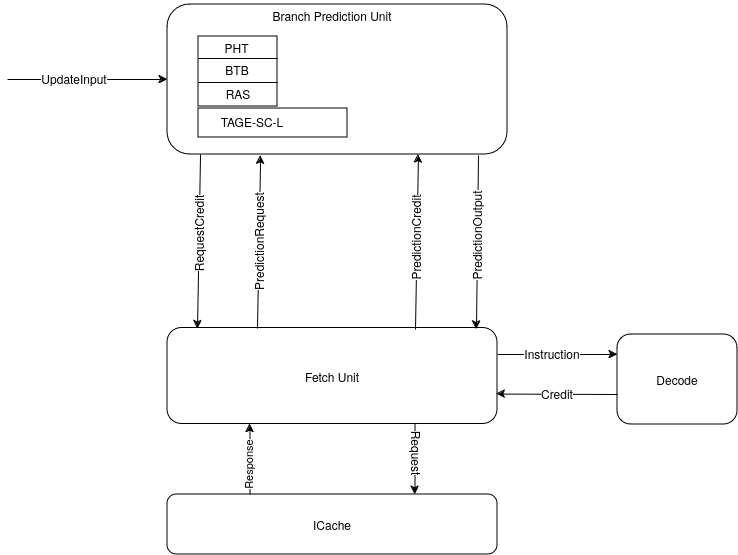

The diagram above was exported from draw.io. Its source (the exported page's mxGraphModel, read from the mxfile embedded in the PNG):
<mxGraphModel dx="1114" dy="726" grid="1" gridSize="10" guides="1" tooltips="1" connect="1" arrows="1" fold="1" page="1" pageScale="1" pageWidth="1169" pageHeight="827" background="#ffffff" math="0" shadow="0">
  <root>
    <mxCell id="0" />
    <mxCell id="1" parent="0" />
    <mxCell id="6FBoTh55SNGwYHZFL_XK-1" value="" style="rounded=1;whiteSpace=wrap;html=1;" vertex="1" parent="1">
      <mxGeometry x="420" y="90" width="340" height="150" as="geometry" />
    </mxCell>
    <mxCell id="6FBoTh55SNGwYHZFL_XK-29" style="edgeStyle=orthogonalEdgeStyle;rounded=0;orthogonalLoop=1;jettySize=auto;html=1;exitX=1;exitY=0.5;exitDx=0;exitDy=0;" edge="1" parent="1">
      <mxGeometry relative="1" as="geometry">
        <mxPoint x="870" y="440" as="targetPoint" />
        <mxPoint x="750" y="440" as="sourcePoint" />
      </mxGeometry>
    </mxCell>
    <mxCell id="6FBoTh55SNGwYHZFL_XK-2" value="Fetch Unit" style="rounded=1;whiteSpace=wrap;html=1;" vertex="1" parent="1">
      <mxGeometry x="420" y="413.5" width="330" height="96" as="geometry" />
    </mxCell>
    <mxCell id="6FBoTh55SNGwYHZFL_XK-3" value="" style="endArrow=classic;html=1;rounded=0;entryX=0.097;entryY=0.993;entryDx=0;entryDy=0;entryPerimeter=0;" edge="1" parent="1">
      <mxGeometry width="50" height="50" relative="1" as="geometry">
        <mxPoint x="668" y="415.05" as="sourcePoint" />
        <mxPoint x="670.98" y="240.00000000000006" as="targetPoint" />
      </mxGeometry>
    </mxCell>
    <mxCell id="6FBoTh55SNGwYHZFL_XK-4" value="" style="endArrow=classic;html=1;rounded=0;entryX=0.274;entryY=1.007;entryDx=0;entryDy=0;entryPerimeter=0;" edge="1" parent="1" target="6FBoTh55SNGwYHZFL_XK-1">
      <mxGeometry width="50" height="50" relative="1" as="geometry">
        <mxPoint x="510" y="414" as="sourcePoint" />
        <mxPoint x="560" y="364" as="targetPoint" />
      </mxGeometry>
    </mxCell>
    <mxCell id="6FBoTh55SNGwYHZFL_XK-5" value="" style="endArrow=classic;html=1;rounded=0;entryX=0.091;entryY=0.01;entryDx=0;entryDy=0;exitX=0.403;exitY=1.027;exitDx=0;exitDy=0;exitPerimeter=0;entryPerimeter=0;" edge="1" parent="1" target="6FBoTh55SNGwYHZFL_XK-2">
      <mxGeometry width="50" height="50" relative="1" as="geometry">
        <mxPoint x="453.02" y="239.99999999999994" as="sourcePoint" />
        <mxPoint x="449.5" y="409.95" as="targetPoint" />
      </mxGeometry>
    </mxCell>
    <mxCell id="6FBoTh55SNGwYHZFL_XK-6" value="" style="endArrow=classic;html=1;rounded=0;entryX=0.75;entryY=0;entryDx=0;entryDy=0;" edge="1" parent="1">
      <mxGeometry width="50" height="50" relative="1" as="geometry">
        <mxPoint x="731" y="241" as="sourcePoint" />
        <mxPoint x="729" y="415" as="targetPoint" />
      </mxGeometry>
    </mxCell>
    <mxCell id="6FBoTh55SNGwYHZFL_XK-7" value="" style="endArrow=classic;html=1;rounded=0;entryX=0;entryY=0.5;entryDx=0;entryDy=0;" edge="1" parent="1" target="6FBoTh55SNGwYHZFL_XK-1">
      <mxGeometry width="50" height="50" relative="1" as="geometry">
        <mxPoint x="260" y="165" as="sourcePoint" />
        <mxPoint x="340" y="150" as="targetPoint" />
      </mxGeometry>
    </mxCell>
    <mxCell id="6FBoTh55SNGwYHZFL_XK-8" value="UpdateInput" style="text;html=1;align=center;verticalAlign=middle;whiteSpace=wrap;rounded=0;labelBackgroundColor=default;" vertex="1" parent="1">
      <mxGeometry x="297" y="149" width="60" height="30" as="geometry" />
    </mxCell>
    <mxCell id="6FBoTh55SNGwYHZFL_XK-9" value="PredictionRequest" style="text;html=1;align=center;verticalAlign=middle;whiteSpace=wrap;rounded=0;rotation=-90;labelBackgroundColor=default;" vertex="1" parent="1">
      <mxGeometry x="481" y="312" width="60" height="30" as="geometry" />
    </mxCell>
    <mxCell id="6FBoTh55SNGwYHZFL_XK-10" value="PredictionOutput" style="text;html=1;align=center;verticalAlign=middle;whiteSpace=wrap;rounded=0;labelBackgroundColor=default;rotation=-90;" vertex="1" parent="1">
      <mxGeometry x="699" y="306" width="60" height="30" as="geometry" />
    </mxCell>
    <mxCell id="6FBoTh55SNGwYHZFL_XK-14" value="" style="rounded=0;whiteSpace=wrap;html=1;" vertex="1" parent="1">
      <mxGeometry x="451" y="122" width="79" height="70" as="geometry" />
    </mxCell>
    <mxCell id="6FBoTh55SNGwYHZFL_XK-16" value="" style="endArrow=none;html=1;rounded=0;" edge="1" parent="1">
      <mxGeometry width="50" height="50" relative="1" as="geometry">
        <mxPoint x="451" y="144" as="sourcePoint" />
        <mxPoint x="530" y="144" as="targetPoint" />
      </mxGeometry>
    </mxCell>
    <mxCell id="6FBoTh55SNGwYHZFL_XK-17" value="" style="endArrow=none;html=1;rounded=0;" edge="1" parent="1">
      <mxGeometry width="50" height="50" relative="1" as="geometry">
        <mxPoint x="451" y="168" as="sourcePoint" />
        <mxPoint x="530" y="168" as="targetPoint" />
      </mxGeometry>
    </mxCell>
    <mxCell id="6FBoTh55SNGwYHZFL_XK-19" value="PHT" style="text;html=1;align=center;verticalAlign=middle;whiteSpace=wrap;rounded=0;" vertex="1" parent="1">
      <mxGeometry x="450" y="118" width="79" height="30" as="geometry" />
    </mxCell>
    <mxCell id="6FBoTh55SNGwYHZFL_XK-20" value="BTB" style="text;html=1;align=center;verticalAlign=middle;whiteSpace=wrap;rounded=0;" vertex="1" parent="1">
      <mxGeometry x="459.5" y="142" width="60" height="25" as="geometry" />
    </mxCell>
    <mxCell id="6FBoTh55SNGwYHZFL_XK-21" value="RAS" style="text;html=1;align=center;verticalAlign=middle;whiteSpace=wrap;rounded=0;" vertex="1" parent="1">
      <mxGeometry x="460.5" y="164" width="60" height="30" as="geometry" />
    </mxCell>
    <mxCell id="6FBoTh55SNGwYHZFL_XK-23" value="" style="rounded=0;whiteSpace=wrap;html=1;" vertex="1" parent="1">
      <mxGeometry x="451" y="194" width="149" height="29" as="geometry" />
    </mxCell>
    <mxCell id="6FBoTh55SNGwYHZFL_XK-25" value="TAGE-SC-L" style="text;html=1;align=center;verticalAlign=middle;whiteSpace=wrap;rounded=0;" vertex="1" parent="1">
      <mxGeometry x="440" y="192" width="130" height="30" as="geometry" />
    </mxCell>
    <mxCell id="6FBoTh55SNGwYHZFL_XK-26" value="PredictionCredit" style="text;html=1;align=center;verticalAlign=middle;whiteSpace=wrap;rounded=0;labelBackgroundColor=default;rotation=-90;" vertex="1" parent="1">
      <mxGeometry x="639" y="308.05" width="60" height="30" as="geometry" />
    </mxCell>
    <mxCell id="6FBoTh55SNGwYHZFL_XK-28" value="RequestCredit" style="text;html=1;align=center;verticalAlign=middle;whiteSpace=wrap;rounded=0;labelBackgroundColor=default;rotation=-90;" vertex="1" parent="1">
      <mxGeometry x="421" y="303.95" width="60" height="30" as="geometry" />
    </mxCell>
    <mxCell id="6FBoTh55SNGwYHZFL_XK-30" value="Decode" style="rounded=1;whiteSpace=wrap;html=1;" vertex="1" parent="1">
      <mxGeometry x="870" y="420" width="120" height="90" as="geometry" />
    </mxCell>
    <mxCell id="6FBoTh55SNGwYHZFL_XK-35" value="" style="endArrow=classic;html=1;rounded=0;entryX=0.997;entryY=0.688;entryDx=0;entryDy=0;entryPerimeter=0;" edge="1" parent="1" target="6FBoTh55SNGwYHZFL_XK-2">
      <mxGeometry width="50" height="50" relative="1" as="geometry">
        <mxPoint x="870" y="480" as="sourcePoint" />
        <mxPoint x="590" y="340" as="targetPoint" />
      </mxGeometry>
    </mxCell>
    <mxCell id="6FBoTh55SNGwYHZFL_XK-36" value="Instruction" style="text;html=1;align=center;verticalAlign=middle;whiteSpace=wrap;rounded=0;labelBackgroundColor=default;" vertex="1" parent="1">
      <mxGeometry x="775" y="424" width="60" height="30" as="geometry" />
    </mxCell>
    <mxCell id="6FBoTh55SNGwYHZFL_XK-37" value="Credit" style="text;html=1;align=center;verticalAlign=middle;whiteSpace=wrap;rounded=0;labelBackgroundColor=default;" vertex="1" parent="1">
      <mxGeometry x="780" y="464" width="60" height="30" as="geometry" />
    </mxCell>
    <mxCell id="6FBoTh55SNGwYHZFL_XK-39" style="edgeStyle=orthogonalEdgeStyle;rounded=0;orthogonalLoop=1;jettySize=auto;html=1;exitX=0.25;exitY=0;exitDx=0;exitDy=0;entryX=0.25;entryY=1;entryDx=0;entryDy=0;" edge="1" parent="1" source="6FBoTh55SNGwYHZFL_XK-38" target="6FBoTh55SNGwYHZFL_XK-2">
      <mxGeometry relative="1" as="geometry" />
    </mxCell>
    <mxCell id="6FBoTh55SNGwYHZFL_XK-38" value="ICache" style="rounded=1;whiteSpace=wrap;html=1;" vertex="1" parent="1">
      <mxGeometry x="420" y="580" width="330" height="60" as="geometry" />
    </mxCell>
    <mxCell id="6FBoTh55SNGwYHZFL_XK-40" value="" style="endArrow=classic;html=1;rounded=0;exitX=0.75;exitY=1;exitDx=0;exitDy=0;entryX=0.75;entryY=0;entryDx=0;entryDy=0;" edge="1" parent="1" source="6FBoTh55SNGwYHZFL_XK-2" target="6FBoTh55SNGwYHZFL_XK-38">
      <mxGeometry width="50" height="50" relative="1" as="geometry">
        <mxPoint x="540" y="390" as="sourcePoint" />
        <mxPoint x="590" y="340" as="targetPoint" />
      </mxGeometry>
    </mxCell>
    <mxCell id="6FBoTh55SNGwYHZFL_XK-41" value="Response" style="text;html=1;align=center;verticalAlign=middle;whiteSpace=wrap;rounded=0;labelBackgroundColor=default;rotation=-90;fontSize=11;" vertex="1" parent="1">
      <mxGeometry x="471" y="535" width="60" height="30" as="geometry" />
    </mxCell>
    <mxCell id="6FBoTh55SNGwYHZFL_XK-43" value="Request" style="text;html=1;align=center;verticalAlign=middle;whiteSpace=wrap;rounded=0;labelBackgroundColor=default;rotation=90;" vertex="1" parent="1">
      <mxGeometry x="640" y="524" width="60" height="30" as="geometry" />
    </mxCell>
    <mxCell id="6FBoTh55SNGwYHZFL_XK-44" value="Branch Prediction Unit" style="text;html=1;align=center;verticalAlign=middle;whiteSpace=wrap;rounded=0;" vertex="1" parent="1">
      <mxGeometry x="510" y="86" width="150" height="30" as="geometry" />
    </mxCell>
  </root>
</mxGraphModel>